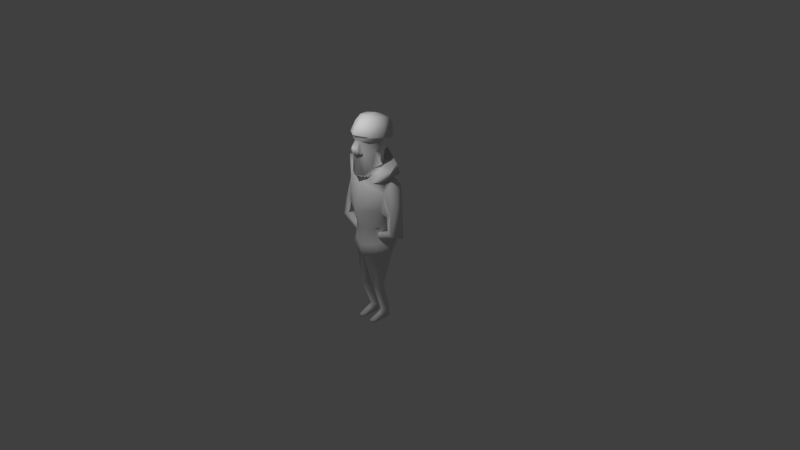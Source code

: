 # Source: BumWIP.blend  (saved by Blender 2.68.0; exported with 4.5.12 LTS)
import bpy
from mathutils import Matrix  # noqa: F401  (used for matrix-valued properties, if any)

bpy.ops.wm.read_factory_settings(use_empty=True)
scene = bpy.context.scene
scene.name = 'Scene'

# ---- collections
col_collection_1 = bpy.data.collections.new('Collection 1'); scene.collection.children.link(col_collection_1)

# ---- materials (node trees are filled in below, after node groups)
mat_material = bpy.data.materials.new('Material')
mat_material.alpha_threshold = 0.0
mat_material.use_transparent_shadow = False
mat_material.roughness = 0.5
mat_material.line_color = (0.0, 0.0, 0.0, 1.0)

# ---- material node trees

# ---- world
world_world = bpy.data.worlds.new('World'); scene.world = world_world
world_world.color = (0.05088, 0.05088, 0.05088)
world_world.use_sun_shadow = False
world_world.sun_shadow_jitter_overblur = 0.0
world_world.cycles.sampling_method = 'MANUAL'
world_world.cycles.sample_map_resolution = 256

# ---- cameras
cam_camera = bpy.data.cameras.new('Camera')
cam_camera.clip_end = 100.0
cam_camera.lens = 35.0
cam_camera.sensor_width = 32.0
cam_camera.sensor_height = 18.0
cam_camera.ortho_scale = 7.314
cam_camera.dof.focus_distance = 0.0
cam_camera.dof.aperture_fstop = 128.0

# ---- lights
light_lamp = bpy.data.lights.new('Lamp', 'POINT')
light_lamp.transmission_factor = 0.0
light_lamp.cutoff_distance = 30.0
light_lamp.energy = 100.0
light_lamp.shadow_buffer_clip_start = 1.001
light_lamp.shadow_soft_size = 0.1
light_lamp.shadow_maximum_resolution = 0.006
light_lamp.use_absolute_resolution = True
light_lamp.cycles.use_multiple_importance_sampling = False

# ---- meshes
me_cube = bpy.data.meshes.new('Cube')
me_cube.from_pydata([(0.1559, 0.04614, 1.281), (0.09988, -0.2073, 1.197), (0.1787, 0.136, 1.562), (0.1342, -0.1699, 1.624), (0.1524, -0.1195, 1.268), (0.226, -0.03349, 1.602), (0.1657, -0.1606, 1.664), (0.2014, 0.1618, 1.611), (0.188, -0.09759, 1.491), (0.04382, -0.2069, 1.61), (0.0965, -0.1977, 1.467), (0.2359, -0.01232, 1.642), (0.1729, 0.2054, 1.759), (0.1466, -0.107, 1.809), (0.1326, 0.1918, 1.843), (0.1152, -0.0533, 1.879), (0.1681, -0.1713, 1.685), (0.2145, 0.0413, 1.786), (0.2202, 0.1601, 1.631), (0.1437, 0.06345, 1.871), (0.245, -0.01091, 1.663), (0.1483, 0.0962, 1.454), (0.04599, -0.2627, 1.537), (0.07275, -0.2567, 1.482), (0.09692, -0.1315, 1.15), (0.3253, 0.2013, 0.9129), (0.1921, -0.03339, 1.235), (0.1942, 0.1172, 1.151), (0.2562, -0.01898, 1.127), (0.1994, -0.1609, 1.098), (0.3529, 0.1551, 1.051), (0.3453, 0.01131, 1.102), (0.3089, -0.08321, 0.9723), (0.2745, -0.1235, 0.734), (0.3421, 0.05492, 0.8155), (0.3822, 0.1176, 0.4091), (0.4636, 0.08399, 0.3692), (0.4682, -0.01182, 0.3925), (0.4291, -0.08472, 0.4358), (0.3614, -0.07588, 0.4742), (0.3555, 0.02822, 0.4495), (0.393, -0.04748, 0.7348), (0.4403, 0.01397, 0.7787), (0.3273, -0.05701, 0.6496), (0.3569, 0.04409, 0.6675), (0.4427, 0.1008, 0.7594), (0.3793, 0.1293, 0.7021), (0.07528, 0.03751, 0.3224), (0.09269, 0.0154, 0.2338), (0.09143, -0.04435, 0.238), (0.08094, -0.0892, 0.2892), (0.06598, -0.08271, 0.3648), (0.06715, -0.01777, 0.3614), (0.1476, 0.1572, 0.4836), (0.1688, -0.1176, 0.4686), (0.2409, 0.1165, 0.4898), (0.2283, 0.15, 0.2838), (0.1966, -0.1197, 0.2602), (0.2491, 0.01906, 0.268), (0.2507, 0.1806, 0.2139), (0.2193, -0.1323, 0.1713), (0.319, 0.01906, 0.1861), (0.1419, 0.08501, -0.8077), (0.1223, 0.03307, -0.7887), (0.0781, 0.1486, -0.7988), (0.1299, 0.1375, -0.7973), (0.0829, 0.02234, -0.7894), (0.3356, 0.116, 1.323), (0.2313, -0.1055, 1.189), (0.388, -0.0103, 1.276), (0.3405, 0.1601, 1.183), (0.3166, -0.03636, 1.133), (0.2366, 0.1135, 0.1029), (0.1925, -0.1039, 0.1074), (0.2519, 0.02003, 0.1156), (0.1055, -0.1126, -0.3972), (0.172, 0.005404, -0.3891), (0.09576, 0.02364, -0.401), (0.1586, -0.09576, -0.3915), (0.1796, -0.04032, -0.3864), (0.0763, -0.04212, -0.4076), (0.06015, 0.08372, -0.8098), (0.1437, 0.08247, -0.9144), (0.1242, 0.03084, -0.9144), (0.08312, 0.1451, -0.9144), (0.1304, 0.1363, -0.9144), (0.08676, 0.02214, -0.9144), (0.06359, 0.0813, -0.9144), (0.1437, -0.1146, -0.8813), (0.1253, -0.1599, -0.8783), (0.0859, -0.1706, -0.8783), (0.06255, -0.1189, -0.8813), (0.1437, -0.1146, -0.9144), (0.1253, -0.1599, -0.9144), (0.0859, -0.1706, -0.9144), (0.06255, -0.1189, -0.9144), (0.1432, -0.00183, -0.8426), (0.08497, -0.02906, -0.8264), (0.0626, -0.005658, -0.9144), (0.125, -0.03405, -0.8261), (0.144, -0.002894, -0.9144), (0.06117, -0.004646, -0.8435), (0.08626, -0.06014, -0.9144), (0.1249, -0.05026, -0.9144), (-0.1559, 0.04614, 1.281), (-0.09988, -0.2073, 1.197), (5.426e-10, -0.2651, 1.184), (0.0, 0.1658, 1.295), (-0.1787, 0.136, 1.562), (-0.1342, -0.1699, 1.624), (7.367e-10, -0.2403, 1.621), (7.367e-10, 0.2301, 1.538), (-0.1524, -0.1195, 1.268), (7.367e-10, -0.2359, 1.677), (-0.226, -0.03349, 1.602), (-0.1657, -0.1606, 1.664), (-0.2014, 0.1618, 1.611), (-0.188, -0.09759, 1.491), (-0.04382, -0.2069, 1.61), (7.367e-10, -0.2312, 1.612), (5.426e-10, -0.2212, 1.433), (-0.0965, -0.1977, 1.467), (7.367e-10, 0.2654, 1.582), (-0.2359, -0.01232, 1.642), (-0.1729, 0.2054, 1.759), (-0.1466, -0.107, 1.809), (5.426e-10, -0.1694, 1.82), (5.426e-10, 0.2817, 1.745), (-0.1326, 0.1918, 1.843), (-0.1152, -0.0533, 1.879), (5.426e-10, -0.06761, 1.892), (5.426e-10, 0.2131, 1.849), (5.426e-10, -0.2808, 1.708), (-0.1681, -0.1713, 1.685), (-0.2145, 0.0413, 1.786), (-0.2202, 0.1601, 1.631), (-0.1437, 0.06345, 1.871), (5.426e-10, 0.07105, 1.898), (7.367e-10, 0.2848, 1.601), (-0.245, -0.01091, 1.663), (-0.1483, 0.0962, 1.454), (2.464e-10, 0.1982, 1.448), (-0.04599, -0.2627, 1.537), (5.426e-10, -0.2969, 1.54), (-0.07275, -0.2567, 1.482), (5.426e-10, -0.2872, 1.47), (0.0, -0.2731, 0.7071), (-0.09692, -0.1315, 1.15), (0.0, -0.1556, 1.125), (-0.3253, 0.2013, 0.9129), (-0.1921, -0.03339, 1.235), (-0.01216, 0.2161, 1.159), (-0.1925, 0.1172, 1.151), (0.06185, 0.237, 0.8989), (0.0, -0.2445, 0.8525), (0.0305, 0.189, 1.073), (-0.2562, -0.01898, 1.127), (0.0, -0.1875, 1.102), (-0.1994, -0.1609, 1.098), (-0.3529, 0.1551, 1.051), (-0.3453, 0.01131, 1.102), (-0.3089, -0.08321, 0.9723), (-0.2745, -0.1235, 0.734), (-0.3421, 0.05492, 0.8155), (-0.4016, 0.1397, 0.442), (-0.4964, 0.1015, 0.3965), (-0.4982, -0.01101, 0.4162), (-0.4494, -0.09732, 0.4592), (-0.3697, -0.08802, 0.5017), (-0.3667, 0.03423, 0.4808), (-0.4088, -0.05819, 0.7517), (-0.4674, 0.0124, 0.7949), (-0.3232, -0.06992, 0.6642), (-0.3578, 0.04559, 0.6805), (-0.4665, 0.1113, 0.7729), (-0.3866, 0.1429, 0.7167), (-0.12, -0.007603, 0.3636), (-0.1823, -0.02521, 0.3035), (-0.1809, -0.08208, 0.3048), (-0.1464, -0.1266, 0.3381), (-0.0936, -0.1233, 0.3891), (-0.09432, -0.06155, 0.3884), (9.763e-10, -0.2072, 0.4573), (-0.1577, 0.1572, 0.4836), (-0.005044, 0.1502, 0.4699), (-0.1688, -0.1176, 0.4686), (-0.2409, 0.1165, 0.4898), (-7.076e-09, -0.2075, 0.215), (-0.2283, 0.15, 0.2838), (-7.076e-09, 0.2042, 0.2621), (-0.1966, -0.1197, 0.2602), (-0.2491, 0.01906, 0.268), (-7.076e-09, -0.2138, 0.1121), (-0.2507, 0.1806, 0.2139), (-7.076e-09, 0.2042, 0.1801), (-0.2193, -0.1323, 0.1713), (-0.319, 0.01906, 0.1861), (-0.1419, 0.08501, -0.8077), (-0.1223, 0.03307, -0.7887), (-0.0781, 0.1486, -0.7988), (-0.1299, 0.1375, -0.7973), (-0.0829, 0.02234, -0.7894), (-0.3356, 0.116, 1.323), (-1.723e-10, 0.2797, 1.391), (-0.2313, -0.1055, 1.189), (-0.388, -0.0103, 1.276), (-2.239e-10, 0.285, 1.243), (-0.3405, 0.1601, 1.183), (-0.3098, -0.03768, 1.146), (-7.076e-09, -0.1799, 0.06293), (-0.2366, 0.1135, 0.1029), (-7.076e-09, 0.1544, 0.1071), (-0.1925, -0.1039, 0.1074), (-0.2519, 0.02003, 0.1156), (-0.1017, -0.1126, -0.3972), (-0.1681, 0.005404, -0.3891), (-0.09194, 0.02364, -0.401), (-0.1548, -0.09576, -0.3915), (-0.1758, -0.04032, -0.3864), (-7.811e-09, -0.02069, -0.0822), (-0.07248, -0.04212, -0.4076), (-0.06015, 0.08372, -0.8098), (-0.1437, 0.08247, -0.9144), (-0.1242, 0.03084, -0.9144), (-0.08312, 0.1451, -0.9144), (-0.1304, 0.1363, -0.9144), (-0.08676, 0.02214, -0.9144), (-0.06359, 0.0813, -0.9144), (-0.1437, -0.1146, -0.8813), (-0.1253, -0.1599, -0.8783), (-0.0859, -0.1706, -0.8783), (-0.06255, -0.1189, -0.8813), (-0.1437, -0.1146, -0.9144), (-0.1253, -0.1599, -0.9144), (-0.0859, -0.1706, -0.9144), (-0.06255, -0.1189, -0.9144), (-0.1432, -0.00183, -0.8426), (-0.08497, -0.02906, -0.8264), (-0.0626, -0.005658, -0.9144), (-0.125, -0.03405, -0.8261), (-0.144, -0.002894, -0.9144), (-0.06117, -0.004646, -0.8435), (-0.08626, -0.06014, -0.9144), (-0.1249, -0.05026, -0.9144)], [], [(9, 3, 110, 119), (11, 7, 18, 20), (4, 8, 10, 1), (7, 122, 138, 18), (3, 5, 11, 6), (6, 11, 20, 16), (113, 6, 16, 132), (5, 2, 7, 11), (1, 10, 120, 106), (9, 119, 143, 22), (110, 3, 6, 113), (2, 21, 141, 111), (21, 0, 107, 141), (2, 111, 122, 7), (18, 138, 127, 12), (17, 12, 14, 19), (132, 16, 13, 126), (20, 18, 12, 17), (19, 137, 130, 15), (12, 127, 131, 14), (126, 13, 15, 130), (13, 17, 19, 15), (16, 20, 17, 13), (14, 131, 137, 19), (5, 3, 9), (151, 27, 30, 155), (8, 5, 9, 10), (21, 2, 5, 8), (22, 143, 145, 23), (120, 23, 145), (23, 10, 9, 22), (10, 23, 120), (157, 154, 32, 29), (155, 30, 25, 153), (32, 154, 146, 33), (42, 41, 38, 37), (26, 24, 68, 69), (24, 148, 157, 29), (28, 27, 70, 71), (28, 29, 32, 31), (27, 28, 31, 30), (0, 21, 8, 4), (44, 40, 39, 43), (45, 42, 37, 36), (44, 46, 35, 40), (41, 43, 39, 38), (46, 45, 36, 35), (31, 32, 41, 42), (34, 44, 43, 33), (30, 31, 42, 45), (34, 25, 46, 44), (32, 33, 43, 41), (25, 30, 45, 46), (38, 39, 51, 50), (37, 38, 50, 49), (40, 52, 51, 39), (36, 37, 49, 48), (40, 35, 47, 52), (35, 36, 48, 47), (25, 34, 55, 53), (33, 54, 55, 34), (153, 25, 53, 184), (33, 146, 182, 54), (54, 57, 58, 55), (184, 53, 56, 189), (54, 182, 187, 57), (53, 55, 58, 56), (57, 187, 192, 60), (56, 58, 61, 59), (57, 60, 61, 58), (189, 56, 59, 194), (78, 75, 66, 63), (192, 209, 73, 60), (61, 74, 72, 59), (61, 60, 73, 74), (67, 69, 71, 70), (203, 67, 70, 206), (107, 0, 67, 203), (27, 151, 206, 70), (0, 26, 69, 67), (24, 29, 68), (69, 68, 29, 71), (29, 28, 71), (80, 77, 64, 81), (76, 79, 62, 65), (78, 63, 62, 79), (77, 76, 65, 64), (211, 72, 76, 77), (73, 209, 75, 78), (72, 74, 79, 76), (73, 78, 79, 74), (77, 80, 219, 211), (209, 219, 80, 75), (59, 72, 211, 194), (75, 80, 81, 66), (64, 65, 85, 84), (65, 62, 82, 85), (97, 101, 91, 90), (96, 88, 92, 100), (100, 92, 93, 103), (81, 64, 84, 87), (90, 91, 95, 94), (89, 93, 92, 88), (89, 90, 94, 93), (99, 89, 88, 96), (101, 98, 95, 91), (99, 97, 90, 89), (102, 103, 93, 94), (87, 86, 102, 98), (66, 81, 101, 97), (62, 96, 100, 82), (82, 100, 103, 83), (63, 99, 96, 62), (81, 87, 98, 101), (63, 66, 97, 99), (86, 83, 103, 102), (0, 4, 26), (1, 106, 148, 24), (4, 1, 24, 26), (98, 102, 94, 95), (87, 82, 83, 86), (85, 82, 87, 84), (118, 119, 110, 109), (123, 139, 135, 116), (112, 105, 121, 117), (116, 135, 138, 122), (109, 115, 123, 114), (115, 133, 139, 123), (113, 132, 133, 115), (114, 123, 116, 108), (105, 106, 120, 121), (118, 142, 143, 119), (110, 113, 115, 109), (108, 111, 141, 140), (140, 141, 107, 104), (108, 116, 122, 111), (135, 124, 127, 138), (134, 136, 128, 124), (132, 126, 125, 133), (139, 134, 124, 135), (136, 129, 130, 137), (124, 128, 131, 127), (126, 130, 129, 125), (125, 129, 136, 134), (133, 125, 134, 139), (128, 136, 137, 131), (114, 118, 109), (151, 155, 159, 152), (117, 121, 118, 114), (140, 117, 114, 108), (142, 144, 145, 143), (120, 145, 144), (144, 142, 118, 121), (121, 120, 144), (157, 158, 161, 154), (155, 153, 149, 159), (161, 162, 146, 154), (171, 166, 167, 170), (150, 205, 204, 147), (147, 158, 157, 148), (156, 208, 207, 152), (156, 160, 161, 158), (152, 159, 160, 156), (104, 112, 117, 140), (173, 172, 168, 169), (174, 165, 166, 171), (173, 169, 164, 175), (170, 167, 168, 172), (175, 164, 165, 174), (160, 171, 170, 161), (163, 162, 172, 173), (159, 174, 171, 160), (163, 173, 175, 149), (161, 170, 172, 162), (149, 175, 174, 159), (167, 179, 180, 168), (166, 178, 179, 167), (169, 168, 180, 181), (165, 177, 178, 166), (169, 181, 176, 164), (164, 176, 177, 165), (149, 183, 186, 163), (162, 163, 186, 185), (153, 184, 183, 149), (162, 185, 182, 146), (185, 186, 191, 190), (184, 189, 188, 183), (185, 190, 187, 182), (183, 188, 191, 186), (190, 195, 192, 187), (188, 193, 196, 191), (190, 191, 196, 195), (189, 194, 193, 188), (217, 198, 201, 214), (192, 195, 212, 209), (196, 193, 210, 213), (196, 213, 212, 195), (202, 207, 208, 205), (203, 206, 207, 202), (107, 203, 202, 104), (152, 207, 206, 151), (104, 202, 205, 150), (147, 204, 158), (205, 208, 158, 204), (158, 208, 156), (220, 221, 199, 216), (215, 200, 197, 218), (217, 218, 197, 198), (216, 199, 200, 215), (211, 216, 215, 210), (212, 217, 214, 209), (210, 215, 218, 213), (212, 213, 218, 217), (216, 211, 219, 220), (209, 214, 220, 219), (193, 194, 211, 210), (214, 201, 221, 220), (199, 224, 225, 200), (200, 225, 222, 197), (237, 230, 231, 241), (236, 240, 232, 228), (240, 243, 233, 232), (221, 227, 224, 199), (230, 234, 235, 231), (229, 228, 232, 233), (229, 233, 234, 230), (239, 236, 228, 229), (241, 231, 235, 238), (239, 229, 230, 237), (242, 234, 233, 243), (227, 238, 242, 226), (201, 237, 241, 221), (197, 222, 240, 236), (222, 223, 243, 240), (198, 197, 236, 239), (221, 241, 238, 227), (198, 239, 237, 201), (226, 242, 243, 223), (104, 150, 112), (105, 147, 148, 106), (112, 150, 147, 105), (238, 235, 234, 242), (227, 226, 223, 222), (225, 224, 227, 222)])
me_cube.polygons.foreach_set('use_smooth', [True] * 244)
_uv = me_cube.uv_layers.new(name='UVMap')
_uv.uv.foreach_set('vector', [0.8175, 0.8618, 0.8467, 0.8663, 0.8015, 0.8673, 0.8015, 0.8638, 0.8652, 0.0002802, 0.9334, 0.002793, 0.9263, 0.00815, 0.8691, 0.009684, 0.8497, 0.7725, 0.8652, 0.8234, 0.8288, 0.8254, 0.8181, 0.77, 0.9334, 0.002793, 0.9995, 0.04854, 0.9907, 0.05255, 0.9263, 0.00815, 0.8467, 0.8663, 0.8891, 0.8461, 0.8991, 0.855, 0.8571, 0.8772, 0.8155, 0.05681, 0.8652, 0.0002802, 0.8691, 0.009684, 0.8237, 0.06334, 0.8173, 0.131, 0.8155, 0.05681, 0.8237, 0.06334, 0.8281, 0.1262, 0.8891, 0.8461, 0.9318, 0.816, 0.9428, 0.8291, 0.8991, 0.855, 0.8181, 0.77, 0.8288, 0.8254, 0.8015, 0.8175, 0.8015, 0.7719, 0.8175, 0.8618, 0.8015, 0.8638, 0.8015, 0.8442, 0.8119, 0.8439, 0.8015, 0.8673, 0.8467, 0.8663, 0.8571, 0.8772, 0.8015, 0.8849, 0.9318, 0.816, 0.9093, 0.7934, 0.9462, 0.7588, 0.9686, 0.7709, 0.9093, 0.7934, 0.8845, 0.756, 0.9194, 0.7306, 0.9462, 0.7588, 0.9318, 0.816, 0.9686, 0.7709, 0.9826, 0.7781, 0.9428, 0.8291, 0.9263, 0.00815, 0.9907, 0.05255, 0.9542, 0.06907, 0.9276, 0.04403, 0.8922, 0.04488, 0.9276, 0.04403, 0.9226, 0.06039, 0.9022, 0.06597, 0.8281, 0.1262, 0.8237, 0.06334, 0.8654, 0.07195, 0.8656, 0.1092, 0.8691, 0.009684, 0.9263, 0.00815, 0.9276, 0.04403, 0.8922, 0.04488, 0.9022, 0.06597, 0.9117, 0.08832, 0.8891, 0.09854, 0.8848, 0.07734, 0.9276, 0.04403, 0.9542, 0.06907, 0.9335, 0.07841, 0.9226, 0.06039, 0.8656, 0.1092, 0.8654, 0.07195, 0.8848, 0.07734, 0.8891, 0.09854, 0.8654, 0.07195, 0.8922, 0.04488, 0.9022, 0.06597, 0.8848, 0.07734, 0.8237, 0.06334, 0.8691, 0.009684, 0.8922, 0.04488, 0.8654, 0.07195, 0.9226, 0.06039, 0.9335, 0.07841, 0.9117, 0.08832, 0.9022, 0.06597, 0.8891, 0.8461, 0.8467, 0.8663, 0.8175, 0.8618, 0.1449, 0.4294, 0.1767, 0.4264, 0.2488, 0.4338, 0.1449, 0.4534, 0.8652, 0.8234, 0.8891, 0.8461, 0.8175, 0.8618, 0.8288, 0.8254, 0.9093, 0.7934, 0.9318, 0.816, 0.8891, 0.8461, 0.8652, 0.8234, 0.8119, 0.8439, 0.8015, 0.8442, 0.8015, 0.8334, 0.8143, 0.8324, 0.8015, 0.8175, 0.8143, 0.8324, 0.8015, 0.8334, 0.8143, 0.8324, 0.8288, 0.8254, 0.8175, 0.8618, 0.8119, 0.8439, 0.8288, 0.8254, 0.8143, 0.8324, 0.8015, 0.8175, 0.1449, 0.3643, 0.1449, 0.3198, 0.2452, 0.3572, 0.1767, 0.3674, 0.1449, 0.4534, 0.2488, 0.4338, 0.2363, 0.4738, 0.1449, 0.5034, 0.2452, 0.3572, 0.1449, 0.3198, 0.1449, 0.2843, 0.2158, 0.3179, 0.7162, 0.6357, 0.6938, 0.6339, 0.7045, 0.5609, 0.721, 0.5639, 0.2328, 0.9024, 0.2326, 0.8522, 0.2583, 0.8894, 0.2496, 0.9231, 0.2326, 0.8522, 0.2028, 0.8305, 0.2066, 0.814, 0.2895, 0.855, 0.2895, 0.9189, 0.2586, 0.9793, 0.2494, 0.9543, 0.2799, 0.9067, 0.1859, 0.3904, 0.1767, 0.3674, 0.2452, 0.3572, 0.2517, 0.3931, 0.1767, 0.4264, 0.1859, 0.3904, 0.2517, 0.3931, 0.2488, 0.4338, 0.8845, 0.756, 0.9093, 0.7934, 0.8652, 0.8234, 0.8497, 0.7725, 0.6549, 0.611, 0.664, 0.5549, 0.6868, 0.5556, 0.6725, 0.6248, 0.7382, 0.6319, 0.7162, 0.6357, 0.721, 0.5639, 0.7358, 0.5633, 0.7871, 0.6118, 0.7647, 0.6194, 0.7525, 0.5575, 0.7704, 0.552, 0.6938, 0.6339, 0.6725, 0.6248, 0.6868, 0.5556, 0.7045, 0.5609, 0.7647, 0.6194, 0.7382, 0.6319, 0.7358, 0.5633, 0.7525, 0.5575, 0.7157, 0.73, 0.6835, 0.7158, 0.6938, 0.6339, 0.7162, 0.6357, 0.6204, 0.6535, 0.6549, 0.611, 0.6725, 0.6248, 0.643, 0.6926, 0.7558, 0.7276, 0.7157, 0.73, 0.7162, 0.6357, 0.7382, 0.6319, 0.8168, 0.6641, 0.7831, 0.691, 0.7647, 0.6194, 0.7871, 0.6118, 0.6835, 0.7158, 0.643, 0.6926, 0.6725, 0.6248, 0.6938, 0.6339, 0.7831, 0.691, 0.7558, 0.7276, 0.7382, 0.6319, 0.7647, 0.6194, 0.7045, 0.5609, 0.6868, 0.5556, 0.6758, 0.4476, 0.6907, 0.4434, 0.721, 0.5639, 0.7045, 0.5609, 0.6907, 0.4434, 0.7097, 0.4434, 0.664, 0.5549, 0.6612, 0.454, 0.6758, 0.4476, 0.6868, 0.5556, 0.7358, 0.5633, 0.721, 0.5639, 0.7097, 0.4434, 0.7287, 0.4474, 0.7704, 0.552, 0.7525, 0.5575, 0.7523, 0.4522, 0.7715, 0.4475, 0.7525, 0.5575, 0.7358, 0.5633, 0.7287, 0.4474, 0.7523, 0.4522, 0.2363, 0.4738, 0.275, 0.4956, 0.2464, 0.6017, 0.2041, 0.6268, 0.2158, 0.3179, 0.2041, 0.1996, 0.2627, 0.2038, 0.2709, 0.3156, 0.1449, 0.5034, 0.2363, 0.4738, 0.2041, 0.6268, 0.1449, 0.6281, 0.2158, 0.3179, 0.1449, 0.2843, 0.1449, 0.1985, 0.2041, 0.1996, 0.2041, 0.1996, 0.2173, 0.06667, 0.2701, 0.07316, 0.2627, 0.2038, 0.1449, 0.6281, 0.2041, 0.6268, 0.2279, 0.7243, 0.1449, 0.7395, 0.2041, 0.1996, 0.1449, 0.1985, 0.1449, 0.05363, 0.2173, 0.06667, 0.2041, 0.6268, 0.2464, 0.6017, 0.2851, 0.7339, 0.2279, 0.7243, 0.2173, 0.06667, 0.1449, 0.05363, 0.145, 0.01961, 0.2195, 0.03572, 0.2279, 0.7243, 0.2851, 0.7339, 0.2895, 0.7781, 0.2289, 0.7577, 0.2173, 0.06667, 0.2195, 0.03572, 0.2827, 0.03457, 0.2701, 0.07316, 0.1449, 0.7395, 0.2279, 0.7243, 0.2289, 0.7577, 0.1449, 0.77, 0.5101, 0.6626, 0.4814, 0.6666, 0.471, 0.4588, 0.4957, 0.4573, 0.145, 0.01961, 0.145, 0.0002802, 0.2166, 0.01014, 0.2195, 0.03572, 0.2895, 0.7781, 0.272, 0.8134, 0.2346, 0.8042, 0.2289, 0.7577, 0.2827, 0.03457, 0.2195, 0.03572, 0.2166, 0.01014, 0.266, 0.00191, 0.2335, 0.9405, 0.2496, 0.9231, 0.2799, 0.9067, 0.2494, 0.9543, 0.1907, 0.9557, 0.2335, 0.9405, 0.2494, 0.9543, 0.1893, 0.9782, 0.193, 0.9254, 0.2219, 0.9179, 0.2335, 0.9405, 0.1907, 0.9557, 0.2586, 0.9793, 0.1882, 0.9997, 0.1893, 0.9782, 0.2494, 0.9543, 0.2219, 0.9179, 0.2328, 0.9024, 0.2496, 0.9231, 0.2335, 0.9405, 0.2326, 0.8522, 0.2895, 0.855, 0.2583, 0.8894, 0.2496, 0.9231, 0.2583, 0.8894, 0.2895, 0.855, 0.2799, 0.9067, 0.2895, 0.855, 0.2895, 0.9189, 0.2799, 0.9067, 0.4457, 0.6629, 0.4115, 0.6615, 0.4169, 0.4442, 0.4444, 0.4454, 0.3673, 0.6604, 0.3475, 0.6587, 0.3649, 0.4434, 0.3879, 0.4449, 0.5101, 0.6626, 0.4957, 0.4573, 0.5182, 0.4434, 0.5357, 0.6578, 0.4115, 0.6615, 0.3673, 0.6604, 0.3879, 0.4449, 0.4169, 0.4442, 0.3812, 0.886, 0.3187, 0.8625, 0.3673, 0.6604, 0.4115, 0.6615, 0.5733, 0.8666, 0.4988, 0.8763, 0.4814, 0.6666, 0.5101, 0.6626, 0.3187, 0.8625, 0.29, 0.8539, 0.3475, 0.6587, 0.3673, 0.6604, 0.5733, 0.8666, 0.5101, 0.6626, 0.5357, 0.6578, 0.6198, 0.8555, 0.4115, 0.6615, 0.4457, 0.6629, 0.4326, 0.7796, 0.3812, 0.886, 0.4988, 0.8763, 0.4326, 0.7796, 0.4457, 0.6629, 0.4814, 0.6666, 0.2289, 0.7577, 0.2346, 0.8042, 0.1449, 0.8015, 0.1449, 0.77, 0.4814, 0.6666, 0.4457, 0.6629, 0.4444, 0.4454, 0.471, 0.4588, 0.9221, 0.379, 0.9198, 0.3693, 0.9614, 0.3413, 0.977, 0.3905, 0.9198, 0.3693, 0.9095, 0.3615, 0.933, 0.3187, 0.9614, 0.3413, 0.8741, 0.3873, 0.8841, 0.4042, 0.8316, 0.406, 0.8159, 0.3888, 0.8823, 0.3494, 0.8315, 0.3516, 0.8211, 0.3375, 0.8789, 0.3123, 0.8258, 0.8855, 0.7785, 0.8855, 0.7593, 0.8966, 0.8057, 0.897, 0.9108, 0.389, 0.9221, 0.379, 0.977, 0.3905, 0.9431, 0.4304, 0.8159, 0.3888, 0.8316, 0.406, 0.8224, 0.42, 0.799, 0.3958, 0.8185, 0.3676, 0.799, 0.3601, 0.8211, 0.3375, 0.8315, 0.3516, 0.8185, 0.3676, 0.8159, 0.3888, 0.799, 0.3958, 0.799, 0.3601, 0.8718, 0.3644, 0.8185, 0.3676, 0.8315, 0.3516, 0.8823, 0.3494, 0.8841, 0.4042, 0.884, 0.4429, 0.8224, 0.42, 0.8316, 0.406, 0.8718, 0.3644, 0.8741, 0.3873, 0.8159, 0.3888, 0.8185, 0.3676, 0.8015, 0.9204, 0.8057, 0.897, 0.7593, 0.8966, 0.7547, 0.9204, 0.8613, 0.9343, 0.8363, 0.9202, 0.8015, 0.9204, 0.8245, 0.9347, 0.8949, 0.3831, 0.9108, 0.389, 0.8841, 0.4042, 0.8741, 0.3873, 0.9095, 0.3615, 0.8823, 0.3494, 0.8789, 0.3123, 0.933, 0.3187, 0.862, 0.8858, 0.8258, 0.8855, 0.8057, 0.897, 0.8401, 0.8975, 0.8961, 0.3688, 0.8718, 0.3644, 0.8823, 0.3494, 0.9095, 0.3615, 0.9108, 0.389, 0.9431, 0.4304, 0.884, 0.4429, 0.8841, 0.4042, 0.8961, 0.3688, 0.8949, 0.3831, 0.8741, 0.3873, 0.8718, 0.3644, 0.8363, 0.9202, 0.8401, 0.8975, 0.8057, 0.897, 0.8015, 0.9204, 0.8845, 0.756, 0.8497, 0.7725, 0.8615, 0.7564, 0.8181, 0.77, 0.8015, 0.7719, 0.8015, 0.7467, 0.8238, 0.7512, 0.8497, 0.7725, 0.8181, 0.77, 0.8238, 0.7512, 0.8615, 0.7564, 0.8245, 0.9347, 0.8015, 0.9204, 0.7547, 0.9204, 0.7766, 0.9346, 0.8613, 0.9343, 0.862, 0.8858, 0.8401, 0.8975, 0.8363, 0.9202, 0.8848, 0.8939, 0.862, 0.8858, 0.8613, 0.9343, 0.8884, 0.9225, 0.7855, 0.8618, 0.8015, 0.8638, 0.8015, 0.8673, 0.7563, 0.8663, 0.9471, 0.1814, 0.9426, 0.1722, 0.9816, 0.1302, 0.9903, 0.1284, 0.7533, 0.7725, 0.7849, 0.77, 0.7742, 0.8254, 0.7378, 0.8234, 0.9903, 0.1284, 0.9816, 0.1302, 0.9907, 0.05255, 0.9995, 0.04854, 0.7563, 0.8663, 0.746, 0.8772, 0.704, 0.855, 0.7139, 0.8461, 0.8719, 0.1814, 0.8724, 0.1709, 0.9426, 0.1722, 0.9471, 0.1814, 0.8173, 0.131, 0.8281, 0.1262, 0.8724, 0.1709, 0.8719, 0.1814, 0.7139, 0.8461, 0.704, 0.855, 0.6602, 0.8291, 0.6713, 0.816, 0.7849, 0.77, 0.8015, 0.7719, 0.8015, 0.8175, 0.7742, 0.8254, 0.7855, 0.8618, 0.7911, 0.8439, 0.8015, 0.8442, 0.8015, 0.8638, 0.8015, 0.8673, 0.8015, 0.8849, 0.746, 0.8772, 0.7563, 0.8663, 0.6713, 0.816, 0.6344, 0.7709, 0.6568, 0.7588, 0.6938, 0.7934, 0.6938, 0.7934, 0.6568, 0.7588, 0.6836, 0.7306, 0.7185, 0.756, 0.6713, 0.816, 0.6602, 0.8291, 0.6204, 0.7781, 0.6344, 0.7709, 0.9816, 0.1302, 0.9555, 0.1056, 0.9542, 0.06907, 0.9907, 0.05255, 0.9315, 0.1316, 0.9222, 0.1102, 0.9398, 0.09856, 0.9555, 0.1056, 0.8281, 0.1262, 0.8656, 0.1092, 0.8934, 0.1339, 0.8724, 0.1709, 0.9426, 0.1722, 0.9315, 0.1316, 0.9555, 0.1056, 0.9816, 0.1302, 0.9222, 0.1102, 0.9022, 0.1157, 0.8891, 0.09854, 0.9117, 0.08832, 0.9555, 0.1056, 0.9398, 0.09856, 0.9335, 0.07841, 0.9542, 0.06907, 0.8656, 0.1092, 0.8891, 0.09854, 0.9022, 0.1157, 0.8934, 0.1339, 0.8934, 0.1339, 0.9022, 0.1157, 0.9222, 0.1102, 0.9315, 0.1316, 0.8724, 0.1709, 0.8934, 0.1339, 0.9315, 0.1316, 0.9426, 0.1722, 0.9398, 0.09856, 0.9222, 0.1102, 0.9117, 0.08832, 0.9335, 0.07841, 0.7139, 0.8461, 0.7855, 0.8618, 0.7563, 0.8663, 0.1449, 0.4294, 0.1449, 0.4534, 0.04096, 0.4338, 0.1131, 0.4264, 0.7378, 0.8234, 0.7742, 0.8254, 0.7855, 0.8618, 0.7139, 0.8461, 0.6938, 0.7934, 0.7378, 0.8234, 0.7139, 0.8461, 0.6713, 0.816, 0.7911, 0.8439, 0.7888, 0.8324, 0.8015, 0.8334, 0.8015, 0.8442, 0.8015, 0.8175, 0.8015, 0.8334, 0.7888, 0.8324, 0.7888, 0.8324, 0.7911, 0.8439, 0.7855, 0.8618, 0.7742, 0.8254, 0.7742, 0.8254, 0.8015, 0.8175, 0.7888, 0.8324, 0.1449, 0.3643, 0.1131, 0.3674, 0.04464, 0.3572, 0.1449, 0.3198, 0.1449, 0.4534, 0.1449, 0.5034, 0.05344, 0.4738, 0.04096, 0.4338, 0.04464, 0.3572, 0.07398, 0.3178, 0.1449, 0.2843, 0.1449, 0.3198, 0.7246, 0.1957, 0.7344, 0.1244, 0.7511, 0.1248, 0.747, 0.1985, 0.1576, 0.8952, 0.1348, 0.914, 0.131, 0.8732, 0.1684, 0.8361, 0.1684, 0.8361, 0.1006, 0.8201, 0.2066, 0.814, 0.2028, 0.8305, 0.08947, 0.9018, 0.1021, 0.8894, 0.1304, 0.9474, 0.1177, 0.9724, 0.1039, 0.3904, 0.03812, 0.393, 0.04464, 0.3572, 0.1131, 0.3674, 0.1131, 0.4264, 0.04096, 0.4338, 0.03812, 0.393, 0.1039, 0.3904, 0.7185, 0.756, 0.7533, 0.7725, 0.7378, 0.8234, 0.6938, 0.7934, 0.7897, 0.1838, 0.7696, 0.1938, 0.7695, 0.1232, 0.792, 0.127, 0.7039, 0.1876, 0.72, 0.1209, 0.7344, 0.1244, 0.7246, 0.1957, 0.66, 0.1582, 0.6883, 0.1029, 0.7048, 0.1118, 0.6805, 0.17, 0.747, 0.1985, 0.7511, 0.1248, 0.7695, 0.1232, 0.7696, 0.1938, 0.6805, 0.17, 0.7048, 0.1118, 0.72, 0.1209, 0.7039, 0.1876, 0.7062, 0.2882, 0.7246, 0.1957, 0.747, 0.1985, 0.7407, 0.2807, 0.815, 0.2324, 0.785, 0.2661, 0.7696, 0.1938, 0.7897, 0.1838, 0.6674, 0.2779, 0.7039, 0.1876, 0.7246, 0.1957, 0.7062, 0.2882, 0.6204, 0.2034, 0.66, 0.1582, 0.6805, 0.17, 0.6481, 0.2365, 0.7407, 0.2807, 0.747, 0.1985, 0.7696, 0.1938, 0.785, 0.2661, 0.6481, 0.2365, 0.6805, 0.17, 0.7039, 0.1876, 0.6674, 0.2779, 0.7511, 0.1248, 0.7882, 0.01249, 0.802, 0.01954, 0.7695, 0.1232, 0.7344, 0.1244, 0.7696, 0.00869, 0.7882, 0.01249, 0.7511, 0.1248, 0.792, 0.127, 0.7695, 0.1232, 0.802, 0.01954, 0.815, 0.02876, 0.72, 0.1209, 0.7501, 0.008782, 0.7696, 0.00869, 0.7344, 0.1244, 0.6883, 0.1029, 0.7082, 0.0002802, 0.7261, 0.008704, 0.7048, 0.1118, 0.7048, 0.1118, 0.7261, 0.008704, 0.7501, 0.008782, 0.72, 0.1209, 0.05344, 0.4738, 0.08563, 0.6268, 0.04341, 0.6017, 0.01476, 0.4956, 0.07398, 0.3178, 0.01892, 0.3155, 0.02712, 0.2038, 0.08573, 0.1996, 0.1449, 0.5034, 0.1449, 0.6281, 0.08563, 0.6268, 0.05344, 0.4738, 0.07398, 0.3178, 0.08573, 0.1996, 0.1449, 0.1985, 0.1449, 0.2843, 0.08573, 0.1996, 0.02712, 0.2038, 0.01976, 0.07312, 0.07259, 0.06664, 0.1449, 0.6281, 0.1449, 0.7395, 0.0619, 0.7243, 0.08563, 0.6268, 0.08573, 0.1996, 0.07259, 0.06664, 0.1449, 0.05363, 0.1449, 0.1985, 0.08563, 0.6268, 0.0619, 0.7243, 0.004707, 0.7339, 0.04341, 0.6017, 0.07259, 0.06664, 0.07035, 0.03569, 0.145, 0.01961, 0.1449, 0.05363, 0.0619, 0.7243, 0.06089, 0.7577, 0.0002802, 0.7781, 0.004707, 0.7339, 0.07259, 0.06664, 0.01976, 0.07312, 0.007206, 0.03452, 0.07035, 0.03569, 0.1449, 0.7395, 0.1449, 0.77, 0.06089, 0.7577, 0.0619, 0.7243, 0.3998, 0.2195, 0.4142, 0.01411, 0.4389, 0.01562, 0.4284, 0.2235, 0.145, 0.01961, 0.07035, 0.03569, 0.07331, 0.01011, 0.145, 0.0002802, 0.0002802, 0.7781, 0.06089, 0.7577, 0.05522, 0.8042, 0.01773, 0.8134, 0.007206, 0.03452, 0.02395, 0.001866, 0.07331, 0.01011, 0.07035, 0.03569, 0.1492, 0.9352, 0.1304, 0.9474, 0.1021, 0.8894, 0.1348, 0.914, 0.1907, 0.9557, 0.1893, 0.9782, 0.1304, 0.9474, 0.1492, 0.9352, 0.193, 0.9254, 0.1907, 0.9557, 0.1492, 0.9352, 0.1644, 0.9141, 0.1177, 0.9724, 0.1304, 0.9474, 0.1893, 0.9782, 0.1882, 0.9997, 0.1644, 0.9141, 0.1492, 0.9352, 0.1348, 0.914, 0.1576, 0.8952, 0.1684, 0.8361, 0.131, 0.8732, 0.1006, 0.8201, 0.1348, 0.914, 0.1021, 0.8894, 0.1006, 0.8201, 0.131, 0.8732, 0.1006, 0.8201, 0.1021, 0.8894, 0.08947, 0.9018, 0.4642, 0.2197, 0.4655, 0.002269, 0.493, 0.001032, 0.4984, 0.2184, 0.5426, 0.2172, 0.522, 0.001742, 0.545, 0.0002802, 0.5624, 0.2156, 0.3998, 0.2195, 0.3742, 0.2146, 0.3917, 0.0002803, 0.4142, 0.01411, 0.4984, 0.2184, 0.493, 0.001032, 0.522, 0.001742, 0.5426, 0.2172, 0.5287, 0.4429, 0.4984, 0.2184, 0.5426, 0.2172, 0.5912, 0.4194, 0.3365, 0.4234, 0.3998, 0.2195, 0.4284, 0.2235, 0.4111, 0.4332, 0.5912, 0.4194, 0.5426, 0.2172, 0.5624, 0.2156, 0.6198, 0.4107, 0.3365, 0.4234, 0.29, 0.4124, 0.3742, 0.2146, 0.3998, 0.2195, 0.4984, 0.2184, 0.5287, 0.4429, 0.4773, 0.3364, 0.4642, 0.2197, 0.4111, 0.4332, 0.4284, 0.2235, 0.4642, 0.2197, 0.4773, 0.3364, 0.06089, 0.7577, 0.1449, 0.77, 0.1449, 0.8015, 0.05522, 0.8042, 0.4284, 0.2235, 0.4389, 0.01562, 0.4655, 0.002269, 0.4642, 0.2197, 0.7435, 0.3761, 0.7984, 0.3647, 0.7829, 0.4138, 0.7412, 0.3858, 0.7412, 0.3858, 0.7829, 0.4138, 0.7544, 0.4365, 0.731, 0.3937, 0.6956, 0.3679, 0.6373, 0.3663, 0.653, 0.3492, 0.7055, 0.351, 0.7037, 0.4057, 0.7003, 0.4429, 0.6425, 0.4176, 0.653, 0.4035, 0.6916, 0.8855, 0.6715, 0.897, 0.625, 0.8966, 0.6443, 0.8855, 0.7322, 0.3661, 0.7645, 0.3247, 0.7984, 0.3647, 0.7435, 0.3761, 0.6373, 0.3663, 0.6204, 0.3593, 0.6438, 0.3351, 0.653, 0.3492, 0.6399, 0.3875, 0.653, 0.4035, 0.6425, 0.4176, 0.6204, 0.395, 0.6399, 0.3875, 0.6204, 0.395, 0.6204, 0.3593, 0.6373, 0.3663, 0.6932, 0.3907, 0.7037, 0.4057, 0.653, 0.4035, 0.6399, 0.3875, 0.7055, 0.351, 0.653, 0.3492, 0.6438, 0.3351, 0.7054, 0.3123, 0.6932, 0.3907, 0.6399, 0.3875, 0.6373, 0.3663, 0.6956, 0.3679, 0.6672, 0.9204, 0.6204, 0.9204, 0.625, 0.8966, 0.6715, 0.897, 0.7271, 0.9343, 0.6902, 0.9347, 0.6672, 0.9204, 0.702, 0.9202, 0.7163, 0.3721, 0.6956, 0.3679, 0.7055, 0.351, 0.7322, 0.3661, 0.731, 0.3937, 0.7544, 0.4365, 0.7003, 0.4429, 0.7037, 0.4057, 0.7277, 0.8858, 0.7058, 0.8975, 0.6715, 0.897, 0.6916, 0.8855, 0.7176, 0.3864, 0.731, 0.3937, 0.7037, 0.4057, 0.6932, 0.3907, 0.7322, 0.3661, 0.7055, 0.351, 0.7054, 0.3123, 0.7645, 0.3247, 0.7176, 0.3864, 0.6932, 0.3907, 0.6956, 0.3679, 0.7163, 0.3721, 0.702, 0.9202, 0.6672, 0.9204, 0.6715, 0.897, 0.7058, 0.8975, 0.7185, 0.756, 0.7416, 0.7564, 0.7533, 0.7725, 0.7849, 0.77, 0.7792, 0.7512, 0.8015, 0.7467, 0.8015, 0.7719, 0.7533, 0.7725, 0.7416, 0.7564, 0.7792, 0.7512, 0.7849, 0.77, 0.6902, 0.9347, 0.6423, 0.9346, 0.6204, 0.9204, 0.6672, 0.9204, 0.7271, 0.9343, 0.702, 0.9202, 0.7058, 0.8975, 0.7277, 0.8858, 0.7505, 0.8939, 0.7541, 0.9225, 0.7271, 0.9343, 0.7277, 0.8858])
me_cube.materials.append(mat_material)
me_cube.use_remesh_preserve_volume = False
me_cube.use_remesh_preserve_attributes = False
me_cube.use_mirror_vertex_groups = False
me_cube.update()

# ---- objects
ob_cube = bpy.data.objects.new('Cube', me_cube)
ob_lamp = bpy.data.objects.new('Lamp', light_lamp)
ob_camera = bpy.data.objects.new('Camera', cam_camera)

# ---- transforms, parenting, visibility, modifiers, constraints
ob_cube.location = (0.0, 0.0, 0.0)
ob_cube.lock_rotations_4d = False
ob_cube.empty_display_type = 'ARROWS'
ob_cube.lineart.crease_threshold = 0.0
ob_lamp.location = (0.1906, -1.524, 3.17)
ob_lamp.rotation_euler = (0.6503, 0.05522, 1.866)
ob_lamp.lock_rotations_4d = False
ob_lamp.empty_display_type = 'ARROWS'
ob_lamp.color = (0.0, 0.0, 0.0, 0.0)
ob_lamp.lineart.crease_threshold = 0.0
ob_camera.location = (7.481, -6.508, 5.344)
ob_camera.rotation_euler = (1.109, 0.01082, 0.8149)
ob_camera.lock_rotations_4d = False
ob_camera.empty_display_type = 'ARROWS'
ob_camera.color = (0.0, 0.0, 0.0, 0.0)
ob_camera.display_type = 'WIRE'
ob_camera.lineart.crease_threshold = 0.0

# ---- collection membership
col_collection_1.objects.link(ob_cube)
col_collection_1.objects.link(ob_lamp)
col_collection_1.objects.link(ob_camera)

# ---- scene / render settings (as saved in the file)
scene.camera = ob_camera
scene.frame_start = 1; scene.frame_end = 250; scene.frame_set(1)
scene.render.engine = 'BLENDER_EEVEE_NEXT'
scene.render.image_settings.color_mode = 'RGB'
scene.render.image_settings.compression = 90
scene.render.resolution_percentage = 50
scene.render.dither_intensity = 0.0
scene.cycles.use_denoising = False
scene.cycles.samples = 10
scene.cycles.sampling_pattern = 'TABULATED_SOBOL'
scene.cycles.light_sampling_threshold = 0.0
scene.cycles.use_adaptive_sampling = False
scene.cycles.use_light_tree = False
scene.cycles.blur_glossy = 0.0
scene.cycles.volume_bounces = 1
scene.cycles.pixel_filter_type = 'GAUSSIAN'
scene.cycles.sample_clamp_indirect = 0.0
scene.view_settings.view_transform = 'Standard'
bpy.context.view_layer.update()
